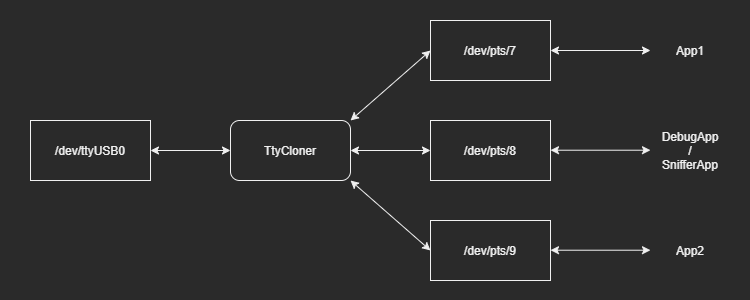

The diagram above was exported from draw.io. Its source (the exported page's mxGraphModel, read from the mxfile embedded in the PNG):
<mxGraphModel dx="1422" dy="822" grid="1" gridSize="10" guides="1" tooltips="1" connect="1" arrows="1" fold="1" page="1" pageScale="1" pageWidth="250" pageHeight="300" math="0" shadow="0">
  <root>
    <mxCell id="0" />
    <mxCell id="1" parent="0" />
    <mxCell id="M1RR37m2xZpwCpkwc39Y-1" value="/dev/ttyUSB0" style="rounded=0;whiteSpace=wrap;html=1;" parent="1" vertex="1">
      <mxGeometry x="30" y="120" width="120" height="60" as="geometry" />
    </mxCell>
    <mxCell id="M1RR37m2xZpwCpkwc39Y-2" value="/dev/pts/7" style="rounded=0;whiteSpace=wrap;html=1;" parent="1" vertex="1">
      <mxGeometry x="430" y="20" width="120" height="60" as="geometry" />
    </mxCell>
    <mxCell id="M1RR37m2xZpwCpkwc39Y-3" value="/dev/pts/8" style="rounded=0;whiteSpace=wrap;html=1;" parent="1" vertex="1">
      <mxGeometry x="430" y="120" width="120" height="60" as="geometry" />
    </mxCell>
    <mxCell id="M1RR37m2xZpwCpkwc39Y-4" value="/dev/pts/9" style="rounded=0;whiteSpace=wrap;html=1;" parent="1" vertex="1">
      <mxGeometry x="430" y="220" width="120" height="60" as="geometry" />
    </mxCell>
    <mxCell id="M1RR37m2xZpwCpkwc39Y-5" value="" style="endArrow=classic;startArrow=classic;html=1;entryX=0;entryY=0.5;entryDx=0;entryDy=0;exitX=1;exitY=1;exitDx=0;exitDy=0;" parent="1" source="xwVvQo-lxx4rdWf4itI3-1" target="M1RR37m2xZpwCpkwc39Y-4" edge="1">
      <mxGeometry width="50" height="50" relative="1" as="geometry">
        <mxPoint x="220" y="200" as="sourcePoint" />
        <mxPoint x="270" y="230" as="targetPoint" />
      </mxGeometry>
    </mxCell>
    <mxCell id="M1RR37m2xZpwCpkwc39Y-6" value="" style="endArrow=classic;startArrow=classic;html=1;exitX=1;exitY=0.5;exitDx=0;exitDy=0;entryX=0;entryY=0.5;entryDx=0;entryDy=0;" parent="1" source="xwVvQo-lxx4rdWf4itI3-1" target="M1RR37m2xZpwCpkwc39Y-3" edge="1">
      <mxGeometry width="50" height="50" relative="1" as="geometry">
        <mxPoint x="220" y="160" as="sourcePoint" />
        <mxPoint x="270" y="110" as="targetPoint" />
      </mxGeometry>
    </mxCell>
    <mxCell id="M1RR37m2xZpwCpkwc39Y-7" value="" style="endArrow=classic;startArrow=classic;html=1;exitX=1;exitY=0;exitDx=0;exitDy=0;entryX=0;entryY=0.5;entryDx=0;entryDy=0;" parent="1" source="xwVvQo-lxx4rdWf4itI3-1" target="M1RR37m2xZpwCpkwc39Y-2" edge="1">
      <mxGeometry width="50" height="50" relative="1" as="geometry">
        <mxPoint x="200" y="120" as="sourcePoint" />
        <mxPoint x="250" y="70" as="targetPoint" />
      </mxGeometry>
    </mxCell>
    <mxCell id="M1RR37m2xZpwCpkwc39Y-8" value="" style="endArrow=classic;startArrow=classic;html=1;exitX=1;exitY=0.5;exitDx=0;exitDy=0;" parent="1" source="M1RR37m2xZpwCpkwc39Y-2" edge="1">
      <mxGeometry width="50" height="50" relative="1" as="geometry">
        <mxPoint x="610" y="80" as="sourcePoint" />
        <mxPoint x="650" y="50" as="targetPoint" />
      </mxGeometry>
    </mxCell>
    <mxCell id="M1RR37m2xZpwCpkwc39Y-11" value="" style="endArrow=classic;startArrow=classic;html=1;exitX=1;exitY=0.5;exitDx=0;exitDy=0;" parent="1" edge="1">
      <mxGeometry width="50" height="50" relative="1" as="geometry">
        <mxPoint x="550" y="149.70999999999998" as="sourcePoint" />
        <mxPoint x="650" y="149.70999999999998" as="targetPoint" />
      </mxGeometry>
    </mxCell>
    <mxCell id="M1RR37m2xZpwCpkwc39Y-12" value="" style="endArrow=classic;startArrow=classic;html=1;exitX=1;exitY=0.5;exitDx=0;exitDy=0;" parent="1" edge="1">
      <mxGeometry width="50" height="50" relative="1" as="geometry">
        <mxPoint x="550" y="249.71000000000004" as="sourcePoint" />
        <mxPoint x="650" y="249.71000000000004" as="targetPoint" />
      </mxGeometry>
    </mxCell>
    <mxCell id="M1RR37m2xZpwCpkwc39Y-13" value="App1" style="text;html=1;strokeColor=none;fillColor=none;align=center;verticalAlign=middle;whiteSpace=wrap;rounded=0;" parent="1" vertex="1">
      <mxGeometry x="670" y="40" width="40" height="20" as="geometry" />
    </mxCell>
    <mxCell id="M1RR37m2xZpwCpkwc39Y-14" value="DebugApp&lt;br&gt;/&lt;br&gt;SnifferApp" style="text;html=1;strokeColor=none;fillColor=none;align=center;verticalAlign=middle;whiteSpace=wrap;rounded=0;" parent="1" vertex="1">
      <mxGeometry x="670" y="140" width="40" height="20" as="geometry" />
    </mxCell>
    <mxCell id="M1RR37m2xZpwCpkwc39Y-15" value="App2" style="text;html=1;strokeColor=none;fillColor=none;align=center;verticalAlign=middle;whiteSpace=wrap;rounded=0;" parent="1" vertex="1">
      <mxGeometry x="670" y="240" width="40" height="20" as="geometry" />
    </mxCell>
    <mxCell id="xwVvQo-lxx4rdWf4itI3-1" value="TtyCloner" style="rounded=1;whiteSpace=wrap;html=1;glass=0;sketch=0;shadow=0;" vertex="1" parent="1">
      <mxGeometry x="230" y="120" width="120" height="60" as="geometry" />
    </mxCell>
    <mxCell id="xwVvQo-lxx4rdWf4itI3-2" value="" style="endArrow=classic;startArrow=classic;html=1;exitX=1;exitY=0.5;exitDx=0;exitDy=0;entryX=0;entryY=0.5;entryDx=0;entryDy=0;" edge="1" parent="1" source="M1RR37m2xZpwCpkwc39Y-1" target="xwVvQo-lxx4rdWf4itI3-1">
      <mxGeometry width="50" height="50" relative="1" as="geometry">
        <mxPoint x="160" y="270" as="sourcePoint" />
        <mxPoint x="210" y="220" as="targetPoint" />
      </mxGeometry>
    </mxCell>
  </root>
</mxGraphModel>